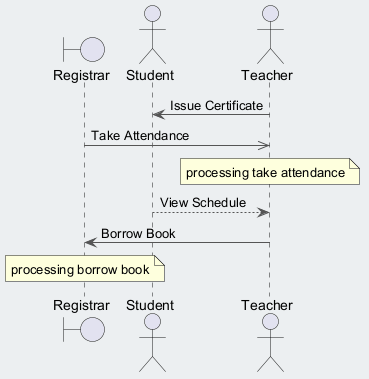

The diagram above was rendered by PlantUML. Its source (embedded in the PNG):
@startuml
skinparam backgroundColor #ECEFF1
skinparam classBackgroundColor #FFFFFF
skinparam classBorderColor #455A64
skinparam ArrowColor #555555
boundary "Registrar" as R
actor "Student" as S
actor "Teacher" as T
T -> S : Issue Certificate
R ->> T : Take Attendance
note over T : processing take attendance
S --> T : View Schedule
T -> R : Borrow Book
note over R : processing borrow book
@enduml